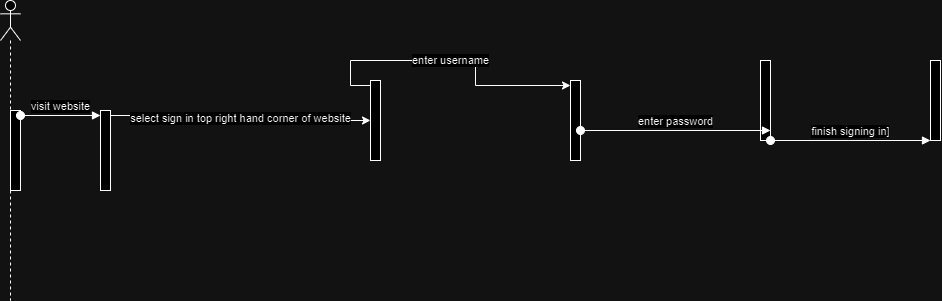

The diagram above was exported from draw.io. Its source (the exported page's mxGraphModel, read from the mxfile embedded in the PNG):
<mxGraphModel dx="1034" dy="458" grid="1" gridSize="10" guides="1" tooltips="1" connect="1" arrows="1" fold="1" page="1" pageScale="1" pageWidth="850" pageHeight="1100" math="0" shadow="0">
  <root>
    <mxCell id="0" />
    <mxCell id="1" parent="0" />
    <mxCell id="aTIX_79xjVaNBFzuZKar-2" value="" style="shape=umlLifeline;perimeter=lifelinePerimeter;whiteSpace=wrap;html=1;container=1;dropTarget=0;collapsible=0;recursiveResize=0;outlineConnect=0;portConstraint=eastwest;newEdgeStyle={&quot;curved&quot;:0,&quot;rounded&quot;:0};participant=umlActor;" vertex="1" parent="1">
      <mxGeometry x="90" y="190" width="20" height="300" as="geometry" />
    </mxCell>
    <mxCell id="aTIX_79xjVaNBFzuZKar-3" value="" style="html=1;points=[[0,0,0,0,5],[0,1,0,0,-5],[1,0,0,0,5],[1,1,0,0,-5]];perimeter=orthogonalPerimeter;outlineConnect=0;targetShapes=umlLifeline;portConstraint=eastwest;newEdgeStyle={&quot;curved&quot;:0,&quot;rounded&quot;:0};" vertex="1" parent="1">
      <mxGeometry x="100" y="300" width="10" height="80" as="geometry" />
    </mxCell>
    <mxCell id="aTIX_79xjVaNBFzuZKar-4" value="visit website" style="html=1;verticalAlign=bottom;startArrow=oval;startFill=1;endArrow=block;startSize=8;curved=0;rounded=0;exitX=1;exitY=0;exitDx=0;exitDy=5;exitPerimeter=0;" edge="1" parent="1" source="aTIX_79xjVaNBFzuZKar-3">
      <mxGeometry width="60" relative="1" as="geometry">
        <mxPoint x="130" y="310" as="sourcePoint" />
        <mxPoint x="190" y="305" as="targetPoint" />
      </mxGeometry>
    </mxCell>
    <mxCell id="aTIX_79xjVaNBFzuZKar-9" value="select sign in top right hand corner of website&lt;br&gt;" style="edgeStyle=orthogonalEdgeStyle;rounded=0;orthogonalLoop=1;jettySize=auto;html=1;curved=0;exitX=1;exitY=0;exitDx=0;exitDy=5;exitPerimeter=0;" edge="1" parent="1" source="aTIX_79xjVaNBFzuZKar-6" target="aTIX_79xjVaNBFzuZKar-7">
      <mxGeometry relative="1" as="geometry" />
    </mxCell>
    <mxCell id="aTIX_79xjVaNBFzuZKar-6" value="" style="html=1;points=[[0,0,0,0,5],[0,1,0,0,-5],[1,0,0,0,5],[1,1,0,0,-5]];perimeter=orthogonalPerimeter;outlineConnect=0;targetShapes=umlLifeline;portConstraint=eastwest;newEdgeStyle={&quot;curved&quot;:0,&quot;rounded&quot;:0};" vertex="1" parent="1">
      <mxGeometry x="190" y="300" width="10" height="80" as="geometry" />
    </mxCell>
    <mxCell id="aTIX_79xjVaNBFzuZKar-7" value="" style="html=1;points=[[0,0,0,0,5],[0,1,0,0,-5],[1,0,0,0,5],[1,1,0,0,-5]];perimeter=orthogonalPerimeter;outlineConnect=0;targetShapes=umlLifeline;portConstraint=eastwest;newEdgeStyle={&quot;curved&quot;:0,&quot;rounded&quot;:0};" vertex="1" parent="1">
      <mxGeometry x="460" y="270" width="10" height="80" as="geometry" />
    </mxCell>
    <mxCell id="aTIX_79xjVaNBFzuZKar-10" value="" style="html=1;points=[[0,0,0,0,5],[0,1,0,0,-5],[1,0,0,0,5],[1,1,0,0,-5]];perimeter=orthogonalPerimeter;outlineConnect=0;targetShapes=umlLifeline;portConstraint=eastwest;newEdgeStyle={&quot;curved&quot;:0,&quot;rounded&quot;:0};" vertex="1" parent="1">
      <mxGeometry x="660" y="270" width="10" height="80" as="geometry" />
    </mxCell>
    <mxCell id="aTIX_79xjVaNBFzuZKar-13" value="enter username" style="edgeStyle=orthogonalEdgeStyle;rounded=0;orthogonalLoop=1;jettySize=auto;html=1;curved=0;exitX=0;exitY=0;exitDx=0;exitDy=5;exitPerimeter=0;entryX=0;entryY=0;entryDx=0;entryDy=5;entryPerimeter=0;" edge="1" parent="1" source="aTIX_79xjVaNBFzuZKar-7" target="aTIX_79xjVaNBFzuZKar-10">
      <mxGeometry relative="1" as="geometry" />
    </mxCell>
    <mxCell id="aTIX_79xjVaNBFzuZKar-14" value="" style="html=1;points=[[0,0,0,0,5],[0,1,0,0,-5],[1,0,0,0,5],[1,1,0,0,-5]];perimeter=orthogonalPerimeter;outlineConnect=0;targetShapes=umlLifeline;portConstraint=eastwest;newEdgeStyle={&quot;curved&quot;:0,&quot;rounded&quot;:0};" vertex="1" parent="1">
      <mxGeometry x="850" y="250" width="10" height="80" as="geometry" />
    </mxCell>
    <mxCell id="aTIX_79xjVaNBFzuZKar-15" value="enter password" style="html=1;verticalAlign=bottom;startArrow=oval;startFill=1;endArrow=block;startSize=8;curved=0;rounded=0;" edge="1" parent="1" source="aTIX_79xjVaNBFzuZKar-10">
      <mxGeometry width="60" relative="1" as="geometry">
        <mxPoint x="780" y="320" as="sourcePoint" />
        <mxPoint x="860" y="320" as="targetPoint" />
      </mxGeometry>
    </mxCell>
    <mxCell id="aTIX_79xjVaNBFzuZKar-16" value="" style="html=1;points=[[0,0,0,0,5],[0,1,0,0,-5],[1,0,0,0,5],[1,1,0,0,-5]];perimeter=orthogonalPerimeter;outlineConnect=0;targetShapes=umlLifeline;portConstraint=eastwest;newEdgeStyle={&quot;curved&quot;:0,&quot;rounded&quot;:0};" vertex="1" parent="1">
      <mxGeometry x="1020" y="250" width="10" height="80" as="geometry" />
    </mxCell>
    <mxCell id="aTIX_79xjVaNBFzuZKar-17" value="finish signing in]" style="html=1;verticalAlign=bottom;startArrow=oval;startFill=1;endArrow=block;startSize=8;curved=0;rounded=0;" edge="1" parent="1" source="aTIX_79xjVaNBFzuZKar-14">
      <mxGeometry width="60" relative="1" as="geometry">
        <mxPoint x="960" y="330" as="sourcePoint" />
        <mxPoint x="1020" y="330" as="targetPoint" />
      </mxGeometry>
    </mxCell>
  </root>
</mxGraphModel>